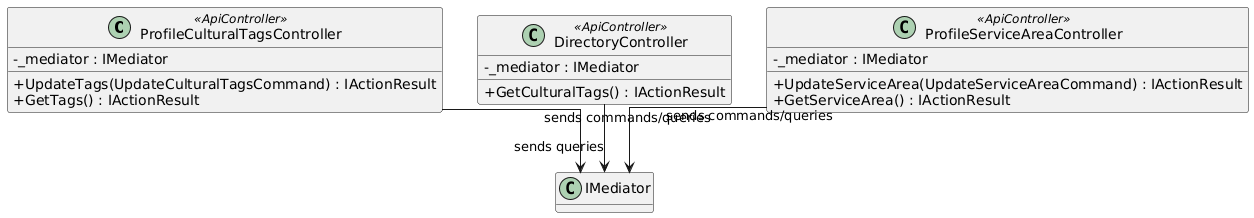

The diagram above was rendered by PlantUML. Its source (embedded in the PNG):
@startuml
skinparam classAttributeIconSize 0
skinparam linetype ortho
hide empty methods

class ProfileCulturalTagsController <<ApiController>> {
  -_mediator : IMediator
  +UpdateTags(UpdateCulturalTagsCommand) : IActionResult
  +GetTags() : IActionResult
}

class DirectoryController <<ApiController>> {
  -_mediator : IMediator
  +GetCulturalTags() : IActionResult
}

class ProfileServiceAreaController <<ApiController>> {
  -_mediator : IMediator
  +UpdateServiceArea(UpdateServiceAreaCommand) : IActionResult
  +GetServiceArea() : IActionResult
}

ProfileCulturalTagsController --> "IMediator" : sends commands/queries
DirectoryController --> "IMediator" : sends queries
ProfileServiceAreaController --> "IMediator" : sends commands/queries
@enduml